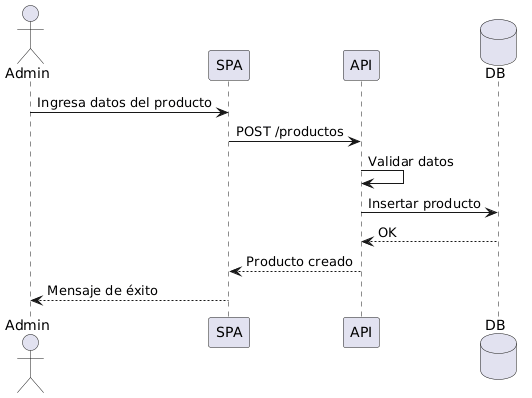

The diagram above was rendered by PlantUML. Its source (embedded in the PNG):
@startuml
actor Admin
participant SPA
participant API
database DB

Admin -> SPA: Ingresa datos del producto
SPA -> API: POST /productos
API -> API: Validar datos
API -> DB: Insertar producto
DB --> API: OK
API --> SPA: Producto creado
SPA --> Admin: Mensaje de éxito
@enduml